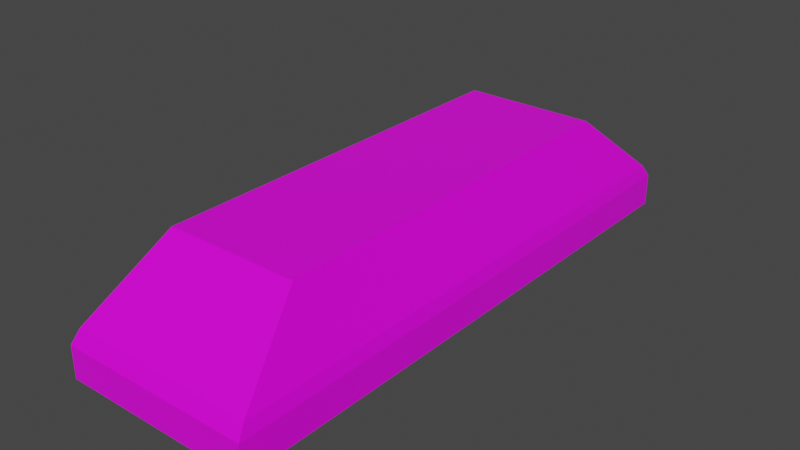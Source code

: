 # Source: ironIngot.blend  (saved by Blender 2.90.8; exported with 4.5.12 LTS)
import bpy
from mathutils import Matrix  # noqa: F401  (used for matrix-valued properties, if any)

bpy.ops.wm.read_factory_settings(use_empty=True)
scene = bpy.context.scene
scene.name = 'Scene'

# ---- collections
col_collection = bpy.data.collections.new('Collection'); scene.collection.children.link(col_collection)

# ---- images (referenced by path relative to the original .blend; pixels are not part of the script)
import os
ASSET_DIR = os.environ.get("B2B_ASSET_DIR", "")  # directory of the original .blend (textures are referenced by path, not embedded)
HERE = os.path.dirname(os.path.abspath(__file__))  # packed textures are extracted next to this script under _unpacked/

def load_image(name, relpath, width, height, colorspace="sRGB"):
    """Load a texture the original file referenced (path relative to the .blend, or extracted next to this script)."""
    p = next((c for c in (os.path.join(HERE, relpath), os.path.join(ASSET_DIR, relpath)) if relpath and os.path.exists(c)), "")
    if p:
        img = bpy.data.images.load(p, check_existing=True)
        img.name = name
    else:  # same state as the original file: an image datablock whose file is absent (Cycles renders it pink)
        img = bpy.data.images.new(name, width, height)
        img.source = "FILE"
        img.filepath = "//" + (relpath or name)
    img.colorspace_settings.name = colorspace
    return img
img_colourpalette_png = load_image('colourpalette.png', 'colourpalette.png', 1024, 1024, 'sRGB')

# ---- materials (node trees are filled in below, after node groups)
mat_material = bpy.data.materials.new('Material')
mat_material.alpha_threshold = 0.0
mat_material.use_transparent_shadow = False
mat_material.line_color = (0.0, 0.0, 0.0, 1.0)

# ---- material node trees
mat_material.use_nodes = True; mat_material.node_tree.nodes.clear()
_N = mat_material.node_tree.nodes; _L = mat_material.node_tree.links
n0 = _N.new('ShaderNodeOutputMaterial'); n0.name = 'Material Output'; n0.location = (300, 300)
n1 = _N.new('ShaderNodeBsdfPrincipled'); n1.name = 'Principled BSDF'; n1.location = (10, 300)
n1.distribution = 'GGX'
n1.subsurface_method = 'BURLEY'
n1.inputs[2].default_value = 0.4
n1.inputs[3].default_value = 1.45
n1.inputs[27].default_value = (0.0, 0.0, 0.0, 1.0)
n1.inputs[28].default_value = 1.0
n2 = _N.new('ShaderNodeTexImage'); n2.name = 'Image Texture'; n2.location = (-283, 206)
n2.image = img_colourpalette_png
n3 = _N.new('ShaderNodeTexCoord'); n3.name = 'Texture Coordinate'; n3.location = (-538, 172)
_L.new(n1.outputs[0], n0.inputs[0])
_L.new(n2.outputs[0], n1.inputs[0])
_L.new(n3.outputs[2], n2.inputs[0])
n0.is_active_output = True

# ---- world
world_world = bpy.data.worlds.new('World'); scene.world = world_world
world_world.use_nodes = True; world_world.node_tree.nodes.clear()
_N = world_world.node_tree.nodes; _L = world_world.node_tree.links
n0 = _N.new('ShaderNodeOutputWorld'); n0.name = 'World Output'; n0.location = (300, 300)
n1 = _N.new('ShaderNodeBackground'); n1.name = 'Background'; n1.location = (10, 300)
n1.inputs[0].default_value = (0.05088, 0.05088, 0.05088, 1.0)
_L.new(n1.outputs[0], n0.inputs[0])
n0.is_active_output = True
world_world.color = (0.05088, 0.05088, 0.05088)
world_world.use_sun_shadow = False
world_world.sun_shadow_jitter_overblur = 0.0

# ---- meshes
me_cube_001 = bpy.data.meshes.new('Cube.001')
me_cube_001.from_pydata([(-1.0, -1.0, -1.0), (-1.0, -1.0, -0.6674), (-1.0, 1.0, -1.0), (-1.0, 1.0, -0.6674), (1.0, -1.0, -1.0), (1.0, -1.0, -0.6674), (1.0, 1.0, -1.0), (1.0, 1.0, -0.6674), (-0.6981, -0.6981, 0.1655), (-0.6981, 0.6981, 0.1655), (0.6981, 0.6981, 0.1655), (0.6981, -0.6981, 0.1655), (-0.97, -0.97, -0.5328), (-0.97, 0.97, -0.5328), (0.97, 0.97, -0.5328), (0.97, -0.97, -0.5328)], [], [(0, 1, 3, 2), (2, 3, 7, 6), (6, 7, 5, 4), (4, 5, 1, 0), (2, 6, 4, 0), (3, 1, 12, 13), (10, 9, 8, 11), (1, 5, 15, 12), (7, 3, 13, 14), (5, 7, 14, 15), (8, 9, 13, 12), (9, 10, 14, 13), (10, 11, 15, 14), (11, 8, 12, 15)])
_uv = me_cube_001.uv_layers.new(name='UVMap')
_uv.uv.foreach_set('vector', [0.8832, 0.4008, 0.8832, 0.4008, 0.8832, 0.4008, 0.8832, 0.4008, 0.8832, 0.4008, 0.8832, 0.4008, 0.8832, 0.4008, 0.8832, 0.4008, 0.8832, 0.4008, 0.8832, 0.4008, 0.8832, 0.4008, 0.8832, 0.4008, 0.8832, 0.4008, 0.8832, 0.4008, 0.8832, 0.4008, 0.8832, 0.4008, 0.8832, 0.4008, 0.8832, 0.4008, 0.8832, 0.4008, 0.8832, 0.4008, 0.8832, 0.4008, 0.8832, 0.4008, 0.8832, 0.4008, 0.8832, 0.4008, 0.8832, 0.4008, 0.8832, 0.4008, 0.8832, 0.4008, 0.8832, 0.4008, 0.8832, 0.4008, 0.8832, 0.4008, 0.8832, 0.4008, 0.8832, 0.4008, 0.8832, 0.4008, 0.8832, 0.4008, 0.8832, 0.4008, 0.8832, 0.4008, 0.8832, 0.4008, 0.8832, 0.4008, 0.8832, 0.4008, 0.8832, 0.4008, 0.8832, 0.4008, 0.8832, 0.4008, 0.8832, 0.4008, 0.8832, 0.4008, 0.8832, 0.4008, 0.8832, 0.4008, 0.8832, 0.4008, 0.8832, 0.4008, 0.8832, 0.4008, 0.8832, 0.4008, 0.8832, 0.4008, 0.8832, 0.4008, 0.8832, 0.4008, 0.8832, 0.4008, 0.8832, 0.4008, 0.8832, 0.4008])
me_cube_001.materials.append(mat_material)
me_cube_001.use_remesh_fix_poles = True
me_cube_001.use_remesh_preserve_attributes = False
me_cube_001.use_mirror_vertex_groups = False
me_cube_001.update()

# ---- objects
ob_cube = bpy.data.objects.new('Cube', me_cube_001)

# ---- transforms, parenting, visibility, modifiers, constraints
ob_cube.location = (0.0, 0.0, 1.0)
ob_cube.scale = (1.0, 3.0, 1.0)
ob_cube.lineart.crease_threshold = 0.0

# ---- collection membership
col_collection.objects.link(ob_cube)

# ---- scene / render settings (as saved in the file)
scene.frame_start = 1; scene.frame_end = 250; scene.frame_set(1)
scene.render.engine = 'BLENDER_EEVEE_NEXT'
scene.cycles.use_denoising = False
scene.cycles.samples = 128
scene.cycles.sampling_pattern = 'TABULATED_SOBOL'
scene.cycles.use_adaptive_sampling = False
scene.cycles.use_light_tree = False
scene.view_settings.view_transform = 'Filmic'
bpy.context.view_layer.update()

# ---- added for rendering (the .blend has no active camera and no usable light): camera, sun
cam_auto = bpy.data.cameras.new('AutoCamera')
cam_auto.lens = 50.0
cam_auto.sensor_width = 36.0
cam_auto.clip_end = 1000.0
ob_auto_camera = bpy.data.objects.new('AutoCamera', cam_auto)
scene.collection.objects.link(ob_auto_camera)
ob_auto_camera.location = (5.95017, -7.14021, 5.34291)
ob_auto_camera.rotation_euler = (1.09748, -7.21219e-08, 0.694738)
scene.camera = ob_auto_camera
light_auto_sun = bpy.data.lights.new('AutoSun', 'SUN')
light_auto_sun.energy = 3.0
light_auto_sun.angle = 0.0523599
ob_auto_sun = bpy.data.objects.new('AutoSun', light_auto_sun)
scene.collection.objects.link(ob_auto_sun)
ob_auto_sun.rotation_euler = (0.872665, 0.174533, 0.523599)
bpy.context.view_layer.update()
